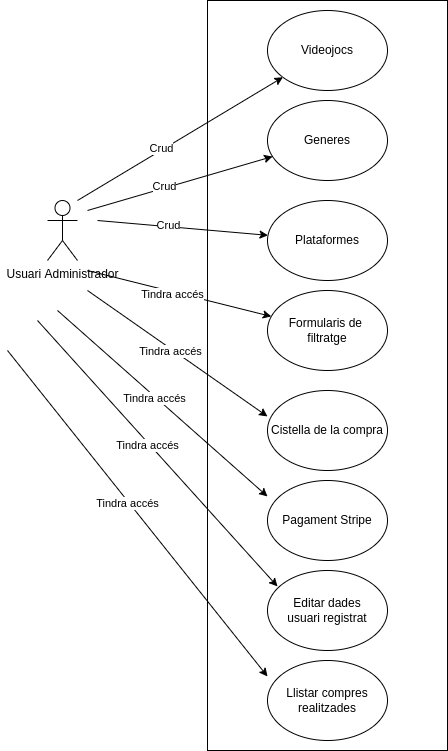

The diagram above was exported from draw.io. Its source (the exported page's mxGraphModel, read from the mxfile embedded in the PNG):
<mxGraphModel dx="1422" dy="905" grid="1" gridSize="10" guides="1" tooltips="1" connect="1" arrows="1" fold="1" page="1" pageScale="1" pageWidth="850" pageHeight="1100" math="0" shadow="0">
  <root>
    <mxCell id="0" />
    <mxCell id="1" parent="0" />
    <mxCell id="4ufSCRcEnQ9JDRuaewkr-1" value="Usuari Administrador" style="shape=umlActor;verticalLabelPosition=bottom;verticalAlign=top;html=1;outlineConnect=0;" parent="1" vertex="1">
      <mxGeometry x="140" y="310" width="30" height="60" as="geometry" />
    </mxCell>
    <mxCell id="4ufSCRcEnQ9JDRuaewkr-2" value="" style="rounded=0;whiteSpace=wrap;html=1;" parent="1" vertex="1">
      <mxGeometry x="300" y="110" width="240" height="750" as="geometry" />
    </mxCell>
    <mxCell id="4ufSCRcEnQ9JDRuaewkr-3" value="Videojocs" style="ellipse;whiteSpace=wrap;html=1;" parent="1" vertex="1">
      <mxGeometry x="360" y="120" width="120" height="80" as="geometry" />
    </mxCell>
    <mxCell id="4ufSCRcEnQ9JDRuaewkr-4" value="Generes" style="ellipse;whiteSpace=wrap;html=1;" parent="1" vertex="1">
      <mxGeometry x="360" y="210" width="120" height="80" as="geometry" />
    </mxCell>
    <mxCell id="4ufSCRcEnQ9JDRuaewkr-5" value="Plataformes" style="ellipse;whiteSpace=wrap;html=1;" parent="1" vertex="1">
      <mxGeometry x="360" y="310" width="120" height="80" as="geometry" />
    </mxCell>
    <mxCell id="4ufSCRcEnQ9JDRuaewkr-8" value="" style="endArrow=classic;html=1;rounded=0;" parent="1" target="4ufSCRcEnQ9JDRuaewkr-3" edge="1">
      <mxGeometry width="50" height="50" relative="1" as="geometry">
        <mxPoint x="170" y="310.0000000000001" as="sourcePoint" />
        <mxPoint x="220" y="260" as="targetPoint" />
      </mxGeometry>
    </mxCell>
    <mxCell id="4ufSCRcEnQ9JDRuaewkr-9" value="Crud" style="edgeLabel;html=1;align=center;verticalAlign=middle;resizable=0;points=[];" parent="4ufSCRcEnQ9JDRuaewkr-8" vertex="1" connectable="0">
      <mxGeometry x="-0.1709" y="2" relative="1" as="geometry">
        <mxPoint as="offset" />
      </mxGeometry>
    </mxCell>
    <mxCell id="4ufSCRcEnQ9JDRuaewkr-10" value="" style="endArrow=classic;html=1;rounded=0;" parent="1" target="4ufSCRcEnQ9JDRuaewkr-4" edge="1">
      <mxGeometry width="50" height="50" relative="1" as="geometry">
        <mxPoint x="180" y="320.0000000000001" as="sourcePoint" />
        <mxPoint x="385.4023512251699" y="196.75858926489786" as="targetPoint" />
      </mxGeometry>
    </mxCell>
    <mxCell id="4ufSCRcEnQ9JDRuaewkr-11" value="&lt;span style=&quot;color: rgb(0, 0, 0); font-family: Helvetica; font-size: 11px; font-style: normal; font-variant-ligatures: normal; font-variant-caps: normal; font-weight: 400; letter-spacing: normal; orphans: 2; text-align: center; text-indent: 0px; text-transform: none; widows: 2; word-spacing: 0px; -webkit-text-stroke-width: 0px; background-color: rgb(255, 255, 255); text-decoration-thickness: initial; text-decoration-style: initial; text-decoration-color: initial; float: none; display: inline !important;&quot;&gt;Crud&lt;/span&gt;" style="edgeLabel;html=1;align=center;verticalAlign=middle;resizable=0;points=[];" parent="4ufSCRcEnQ9JDRuaewkr-10" vertex="1" connectable="0">
      <mxGeometry x="-0.1709" y="2" relative="1" as="geometry">
        <mxPoint as="offset" />
      </mxGeometry>
    </mxCell>
    <mxCell id="4ufSCRcEnQ9JDRuaewkr-12" value="" style="endArrow=classic;html=1;rounded=0;" parent="1" target="4ufSCRcEnQ9JDRuaewkr-5" edge="1">
      <mxGeometry width="50" height="50" relative="1" as="geometry">
        <mxPoint x="190" y="330.0000000000001" as="sourcePoint" />
        <mxPoint x="375.0305599058686" y="276.0327533607883" as="targetPoint" />
      </mxGeometry>
    </mxCell>
    <mxCell id="4ufSCRcEnQ9JDRuaewkr-13" value="&lt;span style=&quot;color: rgb(0, 0, 0); font-family: Helvetica; font-size: 11px; font-style: normal; font-variant-ligatures: normal; font-variant-caps: normal; font-weight: 400; letter-spacing: normal; orphans: 2; text-align: center; text-indent: 0px; text-transform: none; widows: 2; word-spacing: 0px; -webkit-text-stroke-width: 0px; background-color: rgb(255, 255, 255); text-decoration-thickness: initial; text-decoration-style: initial; text-decoration-color: initial; float: none; display: inline !important;&quot;&gt;Crud&lt;/span&gt;" style="edgeLabel;html=1;align=center;verticalAlign=middle;resizable=0;points=[];" parent="4ufSCRcEnQ9JDRuaewkr-12" vertex="1" connectable="0">
      <mxGeometry x="-0.1709" y="2" relative="1" as="geometry">
        <mxPoint as="offset" />
      </mxGeometry>
    </mxCell>
    <mxCell id="4ufSCRcEnQ9JDRuaewkr-18" value="Formularis de &lt;br&gt;filtratge" style="ellipse;whiteSpace=wrap;html=1;" parent="1" vertex="1">
      <mxGeometry x="360" y="400" width="120" height="80" as="geometry" />
    </mxCell>
    <mxCell id="4ufSCRcEnQ9JDRuaewkr-19" value="" style="endArrow=classic;html=1;rounded=0;" parent="1" target="4ufSCRcEnQ9JDRuaewkr-18" edge="1">
      <mxGeometry width="50" height="50" relative="1" as="geometry">
        <mxPoint x="180" y="380" as="sourcePoint" />
        <mxPoint x="360" y="650" as="targetPoint" />
      </mxGeometry>
    </mxCell>
    <mxCell id="4ufSCRcEnQ9JDRuaewkr-20" value="Tindra accés" style="edgeLabel;html=1;align=center;verticalAlign=middle;resizable=0;points=[];" parent="4ufSCRcEnQ9JDRuaewkr-19" vertex="1" connectable="0">
      <mxGeometry x="-0.0708" y="-2" relative="1" as="geometry">
        <mxPoint as="offset" />
      </mxGeometry>
    </mxCell>
    <mxCell id="4ufSCRcEnQ9JDRuaewkr-21" value="Cistella de la compra" style="ellipse;whiteSpace=wrap;html=1;" parent="1" vertex="1">
      <mxGeometry x="360" y="500" width="120" height="80" as="geometry" />
    </mxCell>
    <mxCell id="4ufSCRcEnQ9JDRuaewkr-22" value="Pagament Stripe" style="ellipse;whiteSpace=wrap;html=1;" parent="1" vertex="1">
      <mxGeometry x="360" y="590" width="120" height="80" as="geometry" />
    </mxCell>
    <mxCell id="4ufSCRcEnQ9JDRuaewkr-23" value="Editar dades&lt;br&gt;usuari registrat" style="ellipse;whiteSpace=wrap;html=1;" parent="1" vertex="1">
      <mxGeometry x="360" y="680" width="120" height="80" as="geometry" />
    </mxCell>
    <mxCell id="4ufSCRcEnQ9JDRuaewkr-24" value="" style="endArrow=classic;html=1;rounded=0;" parent="1" edge="1">
      <mxGeometry width="50" height="50" relative="1" as="geometry">
        <mxPoint x="180" y="400" as="sourcePoint" />
        <mxPoint x="360.0002493458573" y="525.9550623364644" as="targetPoint" />
      </mxGeometry>
    </mxCell>
    <mxCell id="4ufSCRcEnQ9JDRuaewkr-25" value="Tindra accés" style="edgeLabel;html=1;align=center;verticalAlign=middle;resizable=0;points=[];" parent="4ufSCRcEnQ9JDRuaewkr-24" vertex="1" connectable="0">
      <mxGeometry x="-0.0708" y="-2" relative="1" as="geometry">
        <mxPoint as="offset" />
      </mxGeometry>
    </mxCell>
    <mxCell id="4ufSCRcEnQ9JDRuaewkr-26" value="" style="endArrow=classic;html=1;rounded=0;" parent="1" edge="1">
      <mxGeometry width="50" height="50" relative="1" as="geometry">
        <mxPoint x="150" y="420" as="sourcePoint" />
        <mxPoint x="360.00024934585736" y="605.9550623364644" as="targetPoint" />
      </mxGeometry>
    </mxCell>
    <mxCell id="4ufSCRcEnQ9JDRuaewkr-27" value="Tindra accés" style="edgeLabel;html=1;align=center;verticalAlign=middle;resizable=0;points=[];" parent="4ufSCRcEnQ9JDRuaewkr-26" vertex="1" connectable="0">
      <mxGeometry x="-0.0708" y="-2" relative="1" as="geometry">
        <mxPoint as="offset" />
      </mxGeometry>
    </mxCell>
    <mxCell id="4ufSCRcEnQ9JDRuaewkr-28" value="Llistar compres&lt;br&gt;realitzades" style="ellipse;whiteSpace=wrap;html=1;" parent="1" vertex="1">
      <mxGeometry x="360" y="770" width="120" height="80" as="geometry" />
    </mxCell>
    <mxCell id="4ufSCRcEnQ9JDRuaewkr-29" value="" style="endArrow=classic;html=1;rounded=0;" parent="1" edge="1">
      <mxGeometry width="50" height="50" relative="1" as="geometry">
        <mxPoint x="130" y="430" as="sourcePoint" />
        <mxPoint x="370.00024934585736" y="695.9550623364644" as="targetPoint" />
      </mxGeometry>
    </mxCell>
    <mxCell id="4ufSCRcEnQ9JDRuaewkr-30" value="Tindra accés" style="edgeLabel;html=1;align=center;verticalAlign=middle;resizable=0;points=[];" parent="4ufSCRcEnQ9JDRuaewkr-29" vertex="1" connectable="0">
      <mxGeometry x="-0.0708" y="-2" relative="1" as="geometry">
        <mxPoint as="offset" />
      </mxGeometry>
    </mxCell>
    <mxCell id="4ufSCRcEnQ9JDRuaewkr-31" value="" style="endArrow=classic;html=1;rounded=0;" parent="1" edge="1">
      <mxGeometry width="50" height="50" relative="1" as="geometry">
        <mxPoint x="100" y="460" as="sourcePoint" />
        <mxPoint x="360.00024934585736" y="785.9550623364644" as="targetPoint" />
      </mxGeometry>
    </mxCell>
    <mxCell id="4ufSCRcEnQ9JDRuaewkr-32" value="Tindra accés" style="edgeLabel;html=1;align=center;verticalAlign=middle;resizable=0;points=[];" parent="4ufSCRcEnQ9JDRuaewkr-31" vertex="1" connectable="0">
      <mxGeometry x="-0.0708" y="-2" relative="1" as="geometry">
        <mxPoint as="offset" />
      </mxGeometry>
    </mxCell>
  </root>
</mxGraphModel>